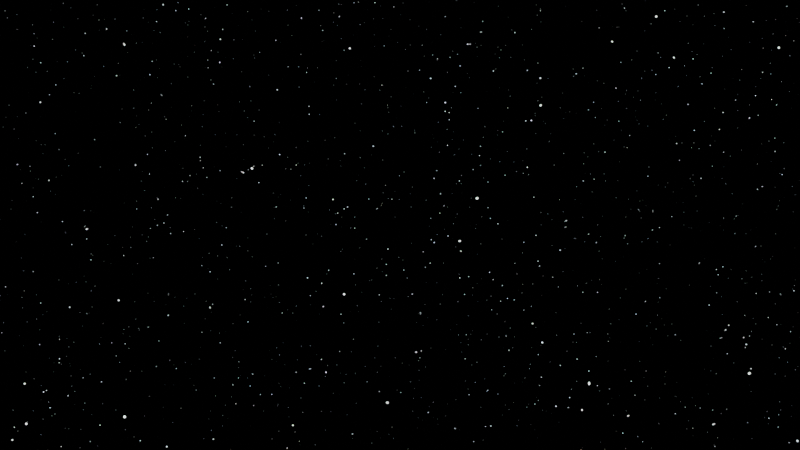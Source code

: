 # Source: night_sky.blend  (saved by Blender 4.4.32; exported with 4.5.12 LTS)
import bpy
from mathutils import Matrix  # noqa: F401  (used for matrix-valued properties, if any)

bpy.ops.wm.read_factory_settings(use_empty=True)
scene = bpy.context.scene
scene.name = 'Scene'

# ---- collections
col_collection = bpy.data.collections.new('Collection'); scene.collection.children.link(col_collection)

# ---- world
world_world = bpy.data.worlds.new('World'); scene.world = world_world
world_world.use_nodes = True; world_world.node_tree.nodes.clear()
_N = world_world.node_tree.nodes; _L = world_world.node_tree.links
n0 = _N.new('ShaderNodeOutputWorld'); n0.name = 'World Output'; n0.location = (300, 300)
n1 = _N.new('ShaderNodeBackground'); n1.name = 'Background'; n1.location = (10, 300)
n1.inputs[0].default_value = (0.0, 0.0, 0.0, 1.0)
n2 = _N.new('ShaderNodeBackground'); n2.name = 'Background.001'; n2.location = (8121, 8350)
n3 = _N.new('ShaderNodeOutputWorld'); n3.name = 'World Output.001'; n3.location = (8276, 8370)
n4 = _N.new('ShaderNodeTexVoronoi'); n4.name = 'Voronoi Texture'; n4.location = (7112, 8359)
n4.feature = 'SMOOTH_F1'
n4.inputs[2].default_value = 200.0
n5 = _N.new('ShaderNodeMapRange'); n5.name = 'Map Range'; n5.location = (7303, 8410)
n5.inputs[1].default_value = 0.05
n5.inputs[2].default_value = 0.0
n5.inputs[4].default_value = 5.0
n6 = _N.new('ShaderNodeTexVoronoi'); n6.name = 'Voronoi Texture.001'; n6.location = (7390, 7925)
n6.feature = 'SMOOTH_F1'
n6.inputs[2].default_value = 350.0
n7 = _N.new('ShaderNodeMapRange'); n7.name = 'Map Range.001'; n7.location = (7581, 7976)
n7.inputs[1].default_value = 0.05
n7.inputs[2].default_value = 0.0
n7.inputs[4].default_value = 2.0
n8 = _N.new('ShaderNodeMath'); n8.name = 'Math'; n8.location = (7761, 8185)
n9 = _N.new('ShaderNodeMath'); n9.name = 'Math.001'; n9.location = (7941, 8298)
n9.operation = 'MULTIPLY'
n10 = _N.new('ShaderNodeTexNoise'); n10.name = 'Noise Texture'; n10.location = (8138, 7983)
n10.inputs[2].default_value = 10.0
n10.inputs[3].default_value = 20.0
_L.new(n1.outputs[0], n0.inputs[0])
_L.new(n2.outputs[0], n3.inputs[0])
_L.new(n4.outputs[0], n5.inputs[0])
_L.new(n6.outputs[0], n7.inputs[0])
_L.new(n7.outputs[0], n8.inputs[0])
_L.new(n5.outputs[0], n8.inputs[1])
_L.new(n8.outputs[0], n9.inputs[0])
_L.new(n10.outputs[0], n9.inputs[1])
_L.new(n9.outputs[0], n2.inputs[0])
n3.is_active_output = True
world_world.color = (0.05088, 0.05088, 0.05088)
world_world.sun_shadow_jitter_overblur = 0.0

# ---- cameras
cam_camera = bpy.data.cameras.new('Camera')
cam_camera.clip_end = 100.0
cam_camera.lens = 78.28
cam_camera.ortho_scale = 7.314

# ---- objects
ob_camera = bpy.data.objects.new('Camera', cam_camera)

# ---- transforms, parenting, visibility, modifiers, constraints
ob_camera.location = (-0.6606, -2.496, 4.353)
ob_camera.rotation_euler = (-1.709, 0.3251, -0.7614)
ob_camera.scale = (1.326, 1.326, 1.326)
ob_camera.lock_rotations_4d = False
ob_camera.empty_display_type = 'ARROWS'
ob_camera.color = (0.0, 0.0, 0.0, 0.0)
ob_camera.display_type = 'WIRE'
ob_camera.lineart.crease_threshold = 0.0

# ---- collection membership
col_collection.objects.link(ob_camera)

# ---- scene / render settings (as saved in the file)
scene.camera = ob_camera
scene.frame_start = 1; scene.frame_end = 250; scene.frame_set(165)
scene.render.engine = 'CYCLES'
scene.cycles.feature_set = 'EXPERIMENTAL'
bpy.context.view_layer.update()

# ---- added for rendering (the .blend has no usable light): sun
light_auto_sun = bpy.data.lights.new('AutoSun', 'SUN')
light_auto_sun.energy = 3.0
light_auto_sun.angle = 0.0523599
ob_auto_sun = bpy.data.objects.new('AutoSun', light_auto_sun)
scene.collection.objects.link(ob_auto_sun)
ob_auto_sun.rotation_euler = (0.872665, 0.174533, 0.523599)
bpy.context.view_layer.update()
